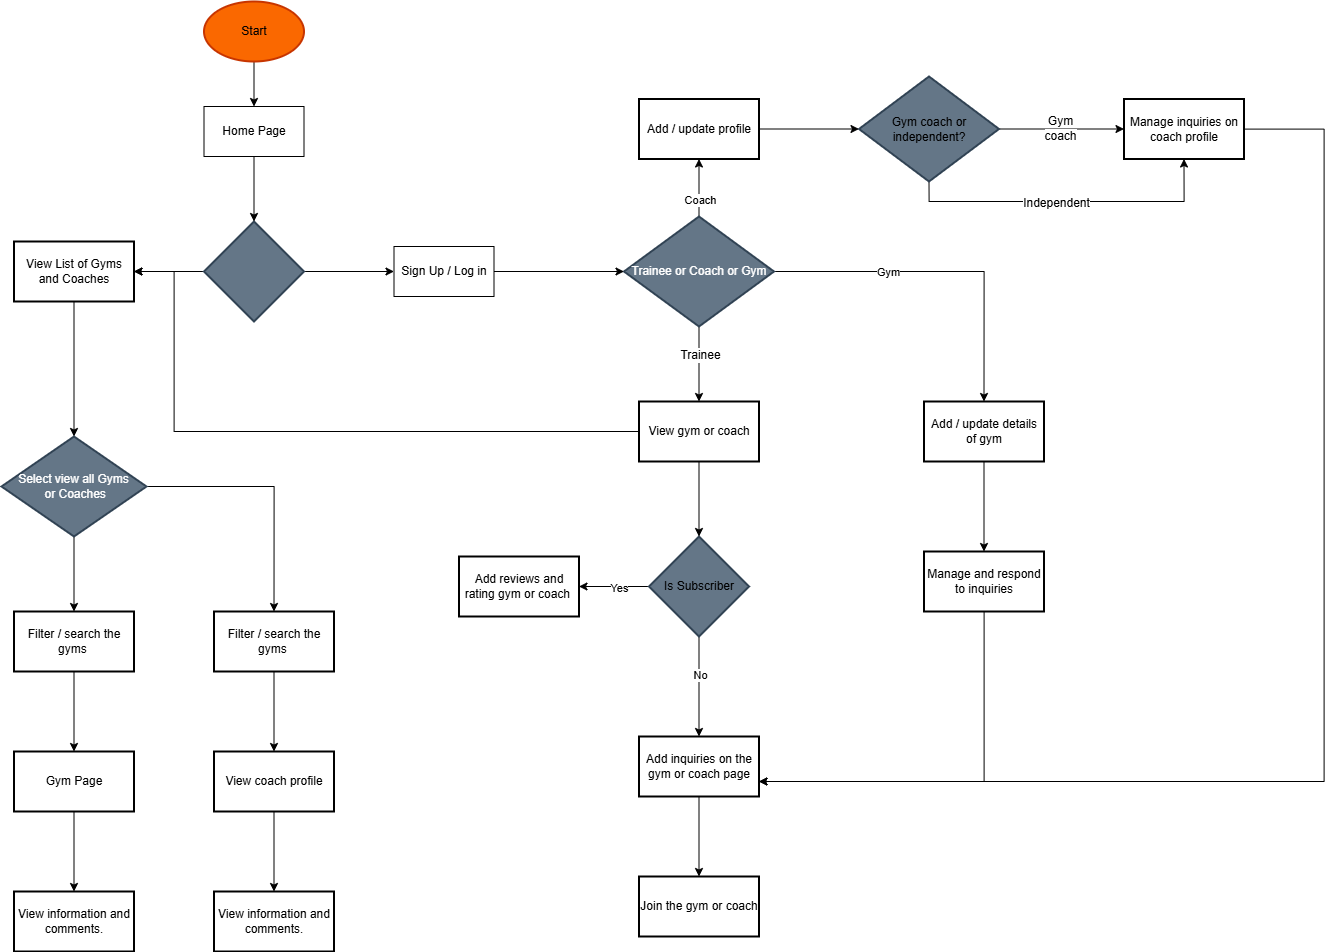

The diagram above was exported from draw.io. Its source (the exported page's mxGraphModel, read from the mxfile embedded in the PNG):
<mxGraphModel dx="1994" dy="920" grid="0" gridSize="10" guides="1" tooltips="1" connect="1" arrows="1" fold="1" page="1" pageScale="1" pageWidth="827" pageHeight="1169" background="light-dark(#FFFFFF,#FFFFFF)" math="0" shadow="0">
  <root>
    <mxCell id="0" />
    <mxCell id="1" parent="0" />
    <mxCell id="6NcK9h89A7tZqIN2H2y5-6" edge="1" parent="1" source="6NcK9h89A7tZqIN2H2y5-1" style="edgeStyle=orthogonalEdgeStyle;rounded=0;orthogonalLoop=1;jettySize=auto;html=1;exitX=0.5;exitY=1;exitDx=0;exitDy=0;exitPerimeter=0;entryX=0.5;entryY=0;entryDx=0;entryDy=0;fontColor=light-dark(#000000,#000000);fillColor=light-dark(transparent,#FFFFFF);strokeColor=light-dark(#000000,#000000);" target="6NcK9h89A7tZqIN2H2y5-3">
      <mxGeometry relative="1" as="geometry" />
    </mxCell>
    <mxCell id="6NcK9h89A7tZqIN2H2y5-1" parent="1" style="strokeWidth=2;html=1;shape=mxgraph.flowchart.start_1;whiteSpace=wrap;fillColor=light-dark(#FA6800,#FF945B);strokeColor=light-dark(#C73500,#E96B12);fontColor=#000000;" value="Start" vertex="1">
      <mxGeometry height="60" width="100" x="412.5" y="100" as="geometry" />
    </mxCell>
    <mxCell id="6NcK9h89A7tZqIN2H2y5-3" parent="1" style="html=1;dashed=0;whiteSpace=wrap;fontColor=light-dark(#000000,#000000);fillColor=light-dark(transparent,#FFFFFF);strokeColor=light-dark(#000000,#000000);" value="Home Page" vertex="1">
      <mxGeometry height="50" width="100" x="412.5" y="205" as="geometry" />
    </mxCell>
    <mxCell id="6NcK9h89A7tZqIN2H2y5-9" edge="1" parent="1" source="6NcK9h89A7tZqIN2H2y5-5" style="edgeStyle=orthogonalEdgeStyle;rounded=0;orthogonalLoop=1;jettySize=auto;html=1;exitX=1;exitY=0.5;exitDx=0;exitDy=0;exitPerimeter=0;fontColor=light-dark(#000000,#000000);fillColor=light-dark(transparent,#FFFFFF);strokeColor=light-dark(#000000,#000000);">
      <mxGeometry relative="1" as="geometry">
        <mxPoint x="602.5" y="370" as="targetPoint" />
      </mxGeometry>
    </mxCell>
    <mxCell id="6NcK9h89A7tZqIN2H2y5-74" edge="1" parent="1" source="6NcK9h89A7tZqIN2H2y5-5" style="edgeStyle=orthogonalEdgeStyle;rounded=0;orthogonalLoop=1;jettySize=auto;html=1;fontColor=light-dark(#000000,#000000);fillColor=light-dark(transparent,#FFFFFF);strokeColor=light-dark(#000000,#000000);" target="6NcK9h89A7tZqIN2H2y5-73" value="">
      <mxGeometry relative="1" as="geometry" />
    </mxCell>
    <mxCell id="6NcK9h89A7tZqIN2H2y5-5" parent="1" style="strokeWidth=2;html=1;shape=mxgraph.flowchart.decision;whiteSpace=wrap;fillColor=light-dark(#647687,#A9C4EB);strokeColor=light-dark(#314354,#7EA6E0);fontColor=#ffffff;" value="" vertex="1">
      <mxGeometry height="100" width="100" x="412.5" y="320" as="geometry" />
    </mxCell>
    <mxCell id="6NcK9h89A7tZqIN2H2y5-7" edge="1" parent="1" source="6NcK9h89A7tZqIN2H2y5-3" style="edgeStyle=orthogonalEdgeStyle;rounded=0;orthogonalLoop=1;jettySize=auto;html=1;exitX=0.5;exitY=1;exitDx=0;exitDy=0;entryX=0.5;entryY=0;entryDx=0;entryDy=0;entryPerimeter=0;fontColor=light-dark(#000000,#000000);fillColor=light-dark(transparent,#FFFFFF);strokeColor=light-dark(#000000,#000000);" target="6NcK9h89A7tZqIN2H2y5-5">
      <mxGeometry relative="1" as="geometry" />
    </mxCell>
    <mxCell id="6NcK9h89A7tZqIN2H2y5-10" parent="1" style="html=1;dashed=0;whiteSpace=wrap;fontColor=light-dark(#000000,#000000);fillColor=light-dark(transparent,#FFFFFF);strokeColor=light-dark(#000000,#000000);" value="Sign Up / Log in" vertex="1">
      <mxGeometry height="50" width="100" x="602.5" y="345" as="geometry" />
    </mxCell>
    <mxCell id="6NcK9h89A7tZqIN2H2y5-18" edge="1" parent="1" source="6NcK9h89A7tZqIN2H2y5-12" style="edgeStyle=orthogonalEdgeStyle;rounded=0;orthogonalLoop=1;jettySize=auto;html=1;labelBackgroundColor=none;fontColor=light-dark(#000000,#000000);fillColor=light-dark(transparent,#FFFFFF);strokeColor=light-dark(#000000,#000000);" target="6NcK9h89A7tZqIN2H2y5-17" value="">
      <mxGeometry relative="1" as="geometry" />
    </mxCell>
    <mxCell id="6NcK9h89A7tZqIN2H2y5-41" connectable="0" parent="6NcK9h89A7tZqIN2H2y5-18" style="edgeLabel;html=1;align=center;verticalAlign=middle;resizable=0;points=[];fontColor=light-dark(#000000,#FFFFFF);fillColor=light-dark(transparent,#FFFFFF);strokeColor=light-dark(#000000,#000000);" value="&lt;span style=&quot;font-size: 12px; text-wrap-mode: wrap;&quot;&gt;Trainee&lt;/span&gt;" vertex="1">
      <mxGeometry relative="1" x="-0.2486" y="2" as="geometry">
        <mxPoint x="-2" as="offset" />
      </mxGeometry>
    </mxCell>
    <mxCell id="6NcK9h89A7tZqIN2H2y5-20" edge="1" parent="1" source="6NcK9h89A7tZqIN2H2y5-12" style="edgeStyle=orthogonalEdgeStyle;rounded=0;orthogonalLoop=1;jettySize=auto;html=1;fontColor=light-dark(#000000,#000000);fillColor=light-dark(transparent,#FFFFFF);strokeColor=light-dark(#000000,#000000);" target="6NcK9h89A7tZqIN2H2y5-19" value="">
      <mxGeometry relative="1" as="geometry" />
    </mxCell>
    <mxCell id="6NcK9h89A7tZqIN2H2y5-23" connectable="0" parent="6NcK9h89A7tZqIN2H2y5-20" style="edgeLabel;html=1;align=center;verticalAlign=middle;resizable=0;points=[];fontColor=light-dark(#000000,#FFFFFF);fillColor=light-dark(transparent,#FFFFFF);strokeColor=light-dark(#000000,#000000);" value="Coach" vertex="1">
      <mxGeometry relative="1" x="-0.2663" y="5" as="geometry">
        <mxPoint x="5" y="5" as="offset" />
      </mxGeometry>
    </mxCell>
    <mxCell id="6NcK9h89A7tZqIN2H2y5-67" edge="1" parent="1" source="6NcK9h89A7tZqIN2H2y5-12" style="edgeStyle=orthogonalEdgeStyle;rounded=0;orthogonalLoop=1;jettySize=auto;html=1;exitX=1;exitY=0.5;exitDx=0;exitDy=0;exitPerimeter=0;entryX=0.5;entryY=0;entryDx=0;entryDy=0;fontColor=light-dark(#000000,#000000);fillColor=light-dark(transparent,#FFFFFF);strokeColor=light-dark(#000000,#000000);" target="6NcK9h89A7tZqIN2H2y5-15">
      <mxGeometry relative="1" as="geometry" />
    </mxCell>
    <mxCell id="6NcK9h89A7tZqIN2H2y5-68" connectable="0" parent="6NcK9h89A7tZqIN2H2y5-67" style="edgeLabel;html=1;align=center;verticalAlign=middle;resizable=0;points=[];fontColor=light-dark(#000000,#FFFFFF);fillColor=light-dark(transparent,#FFFFFF);strokeColor=light-dark(#000000,#000000);" value="Gym" vertex="1">
      <mxGeometry relative="1" x="-0.2438" y="3" as="geometry">
        <mxPoint x="-15" y="3" as="offset" />
      </mxGeometry>
    </mxCell>
    <mxCell id="6NcK9h89A7tZqIN2H2y5-12" parent="1" style="strokeWidth=2;html=1;shape=mxgraph.flowchart.decision;whiteSpace=wrap;fontColor=#ffffff;fillColor=light-dark(#647687,#A9C4EB);strokeColor=light-dark(#314354,#7EA6E0);" value="Trainee or Coach or Gym" vertex="1">
      <mxGeometry height="110" width="150" x="832.5" y="315" as="geometry" />
    </mxCell>
    <mxCell id="6NcK9h89A7tZqIN2H2y5-69" edge="1" parent="1" source="6NcK9h89A7tZqIN2H2y5-15" style="edgeStyle=orthogonalEdgeStyle;rounded=0;orthogonalLoop=1;jettySize=auto;html=1;entryX=0.5;entryY=0;entryDx=0;entryDy=0;fontColor=light-dark(#000000,#000000);fillColor=light-dark(transparent,#FFFFFF);strokeColor=light-dark(#000000,#000000);" target="6NcK9h89A7tZqIN2H2y5-37">
      <mxGeometry relative="1" as="geometry" />
    </mxCell>
    <mxCell id="6NcK9h89A7tZqIN2H2y5-15" parent="1" style="whiteSpace=wrap;html=1;strokeWidth=2;fontColor=light-dark(#000000,#000000);fillColor=light-dark(transparent,#FFFFFF);strokeColor=light-dark(#000000,#000000);" value="Add / update details of gym" vertex="1">
      <mxGeometry height="60" width="120" x="1132.5" y="500" as="geometry" />
    </mxCell>
    <mxCell id="6NcK9h89A7tZqIN2H2y5-82" edge="1" parent="1" source="6NcK9h89A7tZqIN2H2y5-17" style="edgeStyle=orthogonalEdgeStyle;rounded=0;orthogonalLoop=1;jettySize=auto;html=1;entryX=1;entryY=0.5;entryDx=0;entryDy=0;fontColor=light-dark(#000000,#000000);fillColor=light-dark(transparent,#FFFFFF);strokeColor=light-dark(#000000,#000000);" target="6NcK9h89A7tZqIN2H2y5-73">
      <mxGeometry relative="1" as="geometry">
        <Array as="points">
          <mxPoint x="382.5" y="530" />
          <mxPoint x="382.5" y="370" />
        </Array>
      </mxGeometry>
    </mxCell>
    <mxCell id="6NcK9h89A7tZqIN2H2y5-17" parent="1" style="whiteSpace=wrap;html=1;strokeWidth=2;fontColor=light-dark(#000000,#000000);fillColor=light-dark(transparent,#FFFFFF);strokeColor=light-dark(#000000,#000000);" value="View gym or coach" vertex="1">
      <mxGeometry height="60" width="120" x="847.5" y="500" as="geometry" />
    </mxCell>
    <mxCell id="6NcK9h89A7tZqIN2H2y5-45" edge="1" parent="1" source="6NcK9h89A7tZqIN2H2y5-19" style="edgeStyle=orthogonalEdgeStyle;rounded=0;orthogonalLoop=1;jettySize=auto;html=1;fontColor=light-dark(#000000,#000000);fillColor=light-dark(transparent,#FFFFFF);strokeColor=light-dark(#000000,#000000);" target="6NcK9h89A7tZqIN2H2y5-44" value="">
      <mxGeometry relative="1" as="geometry" />
    </mxCell>
    <mxCell id="6NcK9h89A7tZqIN2H2y5-19" parent="1" style="whiteSpace=wrap;html=1;strokeWidth=2;fontColor=light-dark(#000000,#000000);fillColor=light-dark(transparent,#FFFFFF);strokeColor=light-dark(#000000,#000000);" value="Add / update profile" vertex="1">
      <mxGeometry height="60" width="120" x="847.5" y="197.5" as="geometry" />
    </mxCell>
    <mxCell id="6NcK9h89A7tZqIN2H2y5-27" edge="1" parent="1" source="6NcK9h89A7tZqIN2H2y5-25" style="edgeStyle=orthogonalEdgeStyle;rounded=0;orthogonalLoop=1;jettySize=auto;html=1;fontColor=light-dark(#000000,#000000);fillColor=light-dark(transparent,#FFFFFF);strokeColor=light-dark(#000000,#000000);" target="6NcK9h89A7tZqIN2H2y5-26" value="">
      <mxGeometry relative="1" as="geometry" />
    </mxCell>
    <mxCell id="6NcK9h89A7tZqIN2H2y5-31" connectable="0" parent="6NcK9h89A7tZqIN2H2y5-27" style="edgeLabel;html=1;align=center;verticalAlign=middle;resizable=0;points=[];fontColor=light-dark(#000000,#FFFFFF);fillColor=light-dark(transparent,#FFFFFF);strokeColor=light-dark(#000000,#000000);" value="Yes" vertex="1">
      <mxGeometry relative="1" x="-0.1429" y="1" as="geometry">
        <mxPoint x="-1" as="offset" />
      </mxGeometry>
    </mxCell>
    <mxCell id="6NcK9h89A7tZqIN2H2y5-30" edge="1" parent="1" source="6NcK9h89A7tZqIN2H2y5-25" style="edgeStyle=orthogonalEdgeStyle;rounded=0;orthogonalLoop=1;jettySize=auto;html=1;fontColor=light-dark(#000000,#000000);fillColor=light-dark(transparent,#FFFFFF);strokeColor=light-dark(#000000,#000000);" target="6NcK9h89A7tZqIN2H2y5-29" value="">
      <mxGeometry relative="1" as="geometry" />
    </mxCell>
    <mxCell id="6NcK9h89A7tZqIN2H2y5-32" connectable="0" parent="6NcK9h89A7tZqIN2H2y5-30" style="edgeLabel;html=1;align=center;verticalAlign=middle;resizable=0;points=[];fontColor=light-dark(#000000,#FFFFFF);fillColor=light-dark(transparent,#FFFFFF);strokeColor=light-dark(#000000,#000000);" value="No" vertex="1">
      <mxGeometry relative="1" x="-0.2549" y="3" as="geometry">
        <mxPoint x="-3" as="offset" />
      </mxGeometry>
    </mxCell>
    <mxCell id="6NcK9h89A7tZqIN2H2y5-25" parent="1" style="strokeWidth=2;html=1;shape=mxgraph.flowchart.decision;whiteSpace=wrap;fontColor=light-dark(#000000,#000000);fillColor=light-dark(#647687,#A9C4EB);strokeColor=light-dark(#314354,#7EA6E0);" value="Is&amp;nbsp;Subscriber" vertex="1">
      <mxGeometry height="100" width="100" x="857.5" y="635" as="geometry" />
    </mxCell>
    <mxCell id="6NcK9h89A7tZqIN2H2y5-26" parent="1" style="whiteSpace=wrap;html=1;strokeWidth=2;fontColor=light-dark(#000000,#000000);fillColor=light-dark(transparent,#FFFFFF);strokeColor=light-dark(#000000,#000000);" value="Add reviews and rating gym or coach&amp;nbsp;" vertex="1">
      <mxGeometry height="60" width="120" x="667.5" y="655" as="geometry" />
    </mxCell>
    <mxCell id="6NcK9h89A7tZqIN2H2y5-35" edge="1" parent="1" source="6NcK9h89A7tZqIN2H2y5-29" style="edgeStyle=orthogonalEdgeStyle;rounded=0;orthogonalLoop=1;jettySize=auto;html=1;fontColor=light-dark(#000000,#000000);fillColor=light-dark(transparent,#FFFFFF);strokeColor=light-dark(#000000,#000000);" target="6NcK9h89A7tZqIN2H2y5-34" value="">
      <mxGeometry relative="1" as="geometry" />
    </mxCell>
    <mxCell id="6NcK9h89A7tZqIN2H2y5-29" parent="1" style="whiteSpace=wrap;html=1;strokeWidth=2;fontColor=light-dark(#000000,#000000);fillColor=light-dark(transparent,#FFFFFF);strokeColor=light-dark(#000000,#000000);" value="Add inquiries on the gym or coach page" vertex="1">
      <mxGeometry height="60" width="120" x="847.5" y="835" as="geometry" />
    </mxCell>
    <mxCell id="6NcK9h89A7tZqIN2H2y5-34" parent="1" style="whiteSpace=wrap;html=1;strokeWidth=2;fontColor=light-dark(#000000,#000000);fillColor=light-dark(transparent,#FFFFFF);strokeColor=light-dark(#000000,#000000);" value="Join the gym or coach" vertex="1">
      <mxGeometry height="60" width="120" x="847.5" y="975" as="geometry" />
    </mxCell>
    <mxCell id="6NcK9h89A7tZqIN2H2y5-71" edge="1" parent="1" source="6NcK9h89A7tZqIN2H2y5-37" style="edgeStyle=orthogonalEdgeStyle;rounded=0;orthogonalLoop=1;jettySize=auto;html=1;entryX=1;entryY=0.75;entryDx=0;entryDy=0;fontColor=light-dark(#000000,#000000);fillColor=light-dark(transparent,#FFFFFF);strokeColor=light-dark(#000000,#000000);" target="6NcK9h89A7tZqIN2H2y5-29">
      <mxGeometry relative="1" as="geometry">
        <Array as="points">
          <mxPoint x="1192.5" y="880" />
        </Array>
      </mxGeometry>
    </mxCell>
    <mxCell id="6NcK9h89A7tZqIN2H2y5-37" parent="1" style="whiteSpace=wrap;html=1;strokeWidth=2;fontColor=light-dark(#000000,#000000);fillColor=light-dark(transparent,#FFFFFF);strokeColor=light-dark(#000000,#000000);" value="Manage and respond to inquiries" vertex="1">
      <mxGeometry height="60" width="120" x="1132.5" y="650" as="geometry" />
    </mxCell>
    <mxCell id="6NcK9h89A7tZqIN2H2y5-72" edge="1" parent="1" source="6NcK9h89A7tZqIN2H2y5-42" style="edgeStyle=orthogonalEdgeStyle;rounded=0;orthogonalLoop=1;jettySize=auto;html=1;entryX=1;entryY=0.75;entryDx=0;entryDy=0;fontColor=light-dark(#000000,#000000);fillColor=light-dark(transparent,#FFFFFF);strokeColor=light-dark(#000000,#000000);" target="6NcK9h89A7tZqIN2H2y5-29">
      <mxGeometry relative="1" as="geometry">
        <Array as="points">
          <mxPoint x="1532.5" y="228" />
          <mxPoint x="1532.5" y="880" />
        </Array>
        <mxPoint x="1522.5" y="1030" as="targetPoint" />
      </mxGeometry>
    </mxCell>
    <mxCell id="6NcK9h89A7tZqIN2H2y5-42" parent="1" style="whiteSpace=wrap;html=1;strokeWidth=2;fontColor=light-dark(#000000,#000000);fillColor=light-dark(transparent,#FFFFFF);strokeColor=light-dark(#000000,#000000);" value="Manage inquiries on coach profile" vertex="1">
      <mxGeometry height="60" width="120" x="1332.5" y="197.5" as="geometry" />
    </mxCell>
    <mxCell id="6NcK9h89A7tZqIN2H2y5-62" edge="1" parent="1" source="6NcK9h89A7tZqIN2H2y5-44" style="edgeStyle=orthogonalEdgeStyle;rounded=0;orthogonalLoop=1;jettySize=auto;html=1;exitX=1;exitY=0.5;exitDx=0;exitDy=0;fontColor=light-dark(#000000,#000000);fillColor=light-dark(transparent,#FFFFFF);strokeColor=light-dark(#000000,#000000);" target="6NcK9h89A7tZqIN2H2y5-42">
      <mxGeometry relative="1" as="geometry" />
    </mxCell>
    <mxCell id="6NcK9h89A7tZqIN2H2y5-64" connectable="0" parent="6NcK9h89A7tZqIN2H2y5-62" style="edgeLabel;html=1;align=center;verticalAlign=middle;resizable=0;points=[];fontColor=light-dark(#000000,#000000);fillColor=default;strokeColor=light-dark(#000000,#000000);labelBackgroundColor=none;" value="&lt;span style=&quot;font-size: 12px; text-wrap-mode: wrap; background-color: light-dark(#ffffff, var(--ge-dark-color, #121212));&quot;&gt;&lt;font style=&quot;color: light-dark(rgb(0, 0, 0), rgb(255, 255, 255));&quot;&gt;Gym coach&lt;/font&gt;&lt;/span&gt;" vertex="1">
      <mxGeometry relative="1" x="-0.0378" y="2" as="geometry">
        <mxPoint as="offset" />
      </mxGeometry>
    </mxCell>
    <mxCell id="6NcK9h89A7tZqIN2H2y5-63" edge="1" parent="1" source="6NcK9h89A7tZqIN2H2y5-44" style="edgeStyle=orthogonalEdgeStyle;rounded=0;orthogonalLoop=1;jettySize=auto;html=1;exitX=0.5;exitY=1;exitDx=0;exitDy=0;entryX=0.5;entryY=1;entryDx=0;entryDy=0;fontColor=light-dark(#000000,#000000);fillColor=light-dark(transparent,#FFFFFF);strokeColor=light-dark(#000000,#000000);" target="6NcK9h89A7tZqIN2H2y5-42">
      <mxGeometry relative="1" as="geometry" />
    </mxCell>
    <mxCell id="6NcK9h89A7tZqIN2H2y5-65" connectable="0" parent="6NcK9h89A7tZqIN2H2y5-63" style="edgeLabel;html=1;align=center;verticalAlign=middle;resizable=0;points=[];fontColor=light-dark(#000000,#000000);fillColor=light-dark(transparent,#FFFFFF);strokeColor=light-dark(#000000,#000000);labelBackgroundColor=none;" value="" vertex="1">
      <mxGeometry relative="1" x="-0.0917" y="1" as="geometry">
        <mxPoint as="offset" />
      </mxGeometry>
    </mxCell>
    <mxCell id="6NcK9h89A7tZqIN2H2y5-95" connectable="0" parent="6NcK9h89A7tZqIN2H2y5-63" style="edgeLabel;html=1;align=center;verticalAlign=middle;resizable=0;points=[];labelBackgroundColor=light-dark(#FFFFFF,#000000);" value="&lt;span style=&quot;color: rgb(0, 0, 0); font-size: 12px; text-wrap-mode: wrap;&quot;&gt;Independent&lt;/span&gt;" vertex="1">
      <mxGeometry relative="1" x="-0.0784" y="-1" as="geometry">
        <mxPoint as="offset" />
      </mxGeometry>
    </mxCell>
    <mxCell id="6NcK9h89A7tZqIN2H2y5-44" parent="1" style="rhombus;whiteSpace=wrap;html=1;strokeWidth=2;fontColor=light-dark(#000000,#000000);fillColor=light-dark(#647687,#A9C4EB);strokeColor=light-dark(#314354,#7EA6E0);" value="Gym coach or independent?" vertex="1">
      <mxGeometry height="105" width="140" x="1067.5" y="175" as="geometry" />
    </mxCell>
    <mxCell id="6NcK9h89A7tZqIN2H2y5-66" edge="1" parent="1" source="6NcK9h89A7tZqIN2H2y5-10" style="edgeStyle=orthogonalEdgeStyle;rounded=0;orthogonalLoop=1;jettySize=auto;html=1;entryX=0;entryY=0.5;entryDx=0;entryDy=0;entryPerimeter=0;fontColor=light-dark(#000000,#000000);fillColor=light-dark(transparent,#FFFFFF);strokeColor=light-dark(#000000,#000000);" target="6NcK9h89A7tZqIN2H2y5-12">
      <mxGeometry relative="1" as="geometry" />
    </mxCell>
    <mxCell id="6NcK9h89A7tZqIN2H2y5-70" edge="1" parent="1" source="6NcK9h89A7tZqIN2H2y5-17" style="edgeStyle=orthogonalEdgeStyle;rounded=0;orthogonalLoop=1;jettySize=auto;html=1;entryX=0.5;entryY=0;entryDx=0;entryDy=0;entryPerimeter=0;fontColor=light-dark(#000000,#000000);fillColor=light-dark(transparent,#FFFFFF);strokeColor=light-dark(#000000,#000000);" target="6NcK9h89A7tZqIN2H2y5-25">
      <mxGeometry relative="1" as="geometry" />
    </mxCell>
    <mxCell id="6NcK9h89A7tZqIN2H2y5-76" edge="1" parent="1" source="6NcK9h89A7tZqIN2H2y5-73" style="edgeStyle=orthogonalEdgeStyle;rounded=0;orthogonalLoop=1;jettySize=auto;html=1;fontColor=light-dark(#000000,#000000);fillColor=light-dark(transparent,#FFFFFF);strokeColor=light-dark(#000000,#000000);" target="6NcK9h89A7tZqIN2H2y5-75" value="">
      <mxGeometry relative="1" as="geometry" />
    </mxCell>
    <mxCell id="6NcK9h89A7tZqIN2H2y5-73" parent="1" style="whiteSpace=wrap;html=1;strokeWidth=2;fontColor=light-dark(#000000,#000000);fillColor=light-dark(transparent,#FFFFFF);strokeColor=light-dark(#000000,#000000);" value="View List of Gyms and Coaches" vertex="1">
      <mxGeometry height="60" width="120" x="222.5" y="340" as="geometry" />
    </mxCell>
    <mxCell id="6NcK9h89A7tZqIN2H2y5-80" edge="1" parent="1" source="6NcK9h89A7tZqIN2H2y5-75" style="edgeStyle=orthogonalEdgeStyle;rounded=0;orthogonalLoop=1;jettySize=auto;html=1;fontColor=light-dark(#000000,#000000);fillColor=light-dark(transparent,#FFFFFF);strokeColor=light-dark(#000000,#000000);" target="6NcK9h89A7tZqIN2H2y5-79" value="">
      <mxGeometry relative="1" as="geometry" />
    </mxCell>
    <mxCell id="6NcK9h89A7tZqIN2H2y5-81" edge="1" parent="1" source="6NcK9h89A7tZqIN2H2y5-75" style="edgeStyle=orthogonalEdgeStyle;rounded=0;orthogonalLoop=1;jettySize=auto;html=1;exitX=1;exitY=0.5;exitDx=0;exitDy=0;entryX=0.5;entryY=0;entryDx=0;entryDy=0;fontColor=light-dark(#000000,#000000);fillColor=light-dark(transparent,#FFFFFF);strokeColor=light-dark(#000000,#000000);" target="6NcK9h89A7tZqIN2H2y5-83">
      <mxGeometry relative="1" as="geometry">
        <mxPoint x="482.5000000000001" y="650" as="targetPoint" />
      </mxGeometry>
    </mxCell>
    <mxCell id="6NcK9h89A7tZqIN2H2y5-75" parent="1" style="rhombus;whiteSpace=wrap;html=1;strokeWidth=2;fontColor=#ffffff;fillColor=light-dark(#647687,#A9C4EB);strokeColor=light-dark(#314354,#7EA6E0);" value="Select view all Gyms&lt;div&gt;&amp;nbsp;or Coaches&lt;/div&gt;" vertex="1">
      <mxGeometry height="100" width="145" x="210" y="535" as="geometry" />
    </mxCell>
    <mxCell id="6NcK9h89A7tZqIN2H2y5-86" edge="1" parent="1" source="6NcK9h89A7tZqIN2H2y5-79" style="edgeStyle=orthogonalEdgeStyle;rounded=0;orthogonalLoop=1;jettySize=auto;html=1;fontColor=light-dark(#000000,#000000);fillColor=light-dark(transparent,#FFFFFF);strokeColor=light-dark(#000000,#000000);" target="6NcK9h89A7tZqIN2H2y5-85" value="">
      <mxGeometry relative="1" as="geometry" />
    </mxCell>
    <mxCell id="6NcK9h89A7tZqIN2H2y5-79" parent="1" style="whiteSpace=wrap;html=1;strokeWidth=2;fontColor=light-dark(#000000,#000000);fillColor=light-dark(transparent,#FFFFFF);strokeColor=light-dark(#000000,#000000);" value="Filter / search the gyms&amp;nbsp;" vertex="1">
      <mxGeometry height="60" width="120" x="222.5" y="710" as="geometry" />
    </mxCell>
    <mxCell id="6NcK9h89A7tZqIN2H2y5-90" edge="1" parent="1" source="6NcK9h89A7tZqIN2H2y5-83" style="edgeStyle=orthogonalEdgeStyle;rounded=0;orthogonalLoop=1;jettySize=auto;html=1;fontColor=light-dark(#000000,#000000);fillColor=light-dark(transparent,#FFFFFF);strokeColor=light-dark(#000000,#000000);" target="6NcK9h89A7tZqIN2H2y5-89" value="">
      <mxGeometry relative="1" as="geometry" />
    </mxCell>
    <mxCell id="6NcK9h89A7tZqIN2H2y5-83" parent="1" style="whiteSpace=wrap;html=1;strokeWidth=2;fontColor=light-dark(#000000,#000000);fillColor=light-dark(transparent,#FFFFFF);strokeColor=light-dark(#000000,#000000);" value="Filter / search the gyms&amp;nbsp;" vertex="1">
      <mxGeometry height="60" width="120" x="422.5" y="710" as="geometry" />
    </mxCell>
    <mxCell id="6NcK9h89A7tZqIN2H2y5-88" edge="1" parent="1" source="6NcK9h89A7tZqIN2H2y5-85" style="edgeStyle=orthogonalEdgeStyle;rounded=0;orthogonalLoop=1;jettySize=auto;html=1;fontColor=light-dark(#000000,#000000);fillColor=light-dark(transparent,#FFFFFF);strokeColor=light-dark(#000000,#000000);" target="6NcK9h89A7tZqIN2H2y5-87" value="">
      <mxGeometry relative="1" as="geometry" />
    </mxCell>
    <mxCell id="6NcK9h89A7tZqIN2H2y5-85" parent="1" style="whiteSpace=wrap;html=1;strokeWidth=2;fontColor=light-dark(#000000,#000000);fillColor=light-dark(transparent,#FFFFFF);strokeColor=light-dark(#000000,#000000);" value="Gym Page" vertex="1">
      <mxGeometry height="60" width="120" x="222.5" y="850" as="geometry" />
    </mxCell>
    <mxCell id="6NcK9h89A7tZqIN2H2y5-87" parent="1" style="whiteSpace=wrap;html=1;strokeWidth=2;fontColor=light-dark(#000000,#000000);fillColor=light-dark(transparent,#FFFFFF);strokeColor=light-dark(#000000,#000000);" value="View information and comments." vertex="1">
      <mxGeometry height="60" width="120" x="222.5" y="990" as="geometry" />
    </mxCell>
    <mxCell id="6NcK9h89A7tZqIN2H2y5-92" edge="1" parent="1" source="6NcK9h89A7tZqIN2H2y5-89" style="edgeStyle=orthogonalEdgeStyle;rounded=0;orthogonalLoop=1;jettySize=auto;html=1;fontColor=light-dark(#000000,#000000);fillColor=light-dark(transparent,#FFFFFF);strokeColor=light-dark(#000000,#000000);" target="6NcK9h89A7tZqIN2H2y5-91" value="">
      <mxGeometry relative="1" as="geometry" />
    </mxCell>
    <mxCell id="6NcK9h89A7tZqIN2H2y5-89" parent="1" style="whiteSpace=wrap;html=1;strokeWidth=2;fontColor=light-dark(#000000,#000000);fillColor=light-dark(transparent,#FFFFFF);strokeColor=light-dark(#000000,#000000);" value="View coach profile" vertex="1">
      <mxGeometry height="60" width="120" x="422.5" y="850" as="geometry" />
    </mxCell>
    <mxCell id="6NcK9h89A7tZqIN2H2y5-91" parent="1" style="whiteSpace=wrap;html=1;strokeWidth=2;fontColor=light-dark(#000000,#000000);fillColor=light-dark(transparent,#FFFFFF);strokeColor=light-dark(#000000,#000000);" value="View information and comments." vertex="1">
      <mxGeometry height="60" width="120" x="422.5" y="990" as="geometry" />
    </mxCell>
  </root>
</mxGraphModel>